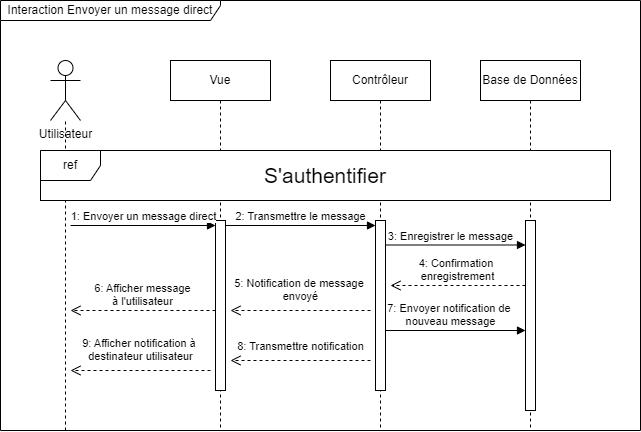

The diagram above was exported from draw.io. Its source (the exported page's mxGraphModel, read from the mxfile embedded in the PNG):
<mxGraphModel dx="600" dy="355" grid="1" gridSize="10" guides="1" tooltips="1" connect="1" arrows="1" fold="1" page="1" pageScale="1" pageWidth="850" pageHeight="1100" math="0" shadow="0">
  <root>
    <mxCell id="0" />
    <mxCell id="1" parent="0" />
    <mxCell id="rLtMe5PKT2foLXnELrIF-1" value="" style="endArrow=none;dashed=1;html=1;rounded=0;" edge="1" parent="1" target="rLtMe5PKT2foLXnELrIF-2">
      <mxGeometry width="50" height="50" relative="1" as="geometry">
        <mxPoint x="245" y="540" as="sourcePoint" />
        <mxPoint x="450" y="400" as="targetPoint" />
      </mxGeometry>
    </mxCell>
    <mxCell id="rLtMe5PKT2foLXnELrIF-2" value="Utilisateur" style="shape=umlActor;verticalLabelPosition=bottom;verticalAlign=top;html=1;fontColor=#000000;" vertex="1" parent="1">
      <mxGeometry x="230" y="170" width="30" height="60" as="geometry" />
    </mxCell>
    <mxCell id="rLtMe5PKT2foLXnELrIF-3" value="Vue" style="shape=umlLifeline;perimeter=lifelinePerimeter;whiteSpace=wrap;html=1;container=1;dropTarget=0;collapsible=0;recursiveResize=0;outlineConnect=0;portConstraint=eastwest;newEdgeStyle={&quot;curved&quot;:0,&quot;rounded&quot;:0};fontColor=#000000;" vertex="1" parent="1">
      <mxGeometry x="350" y="170" width="100" height="370" as="geometry" />
    </mxCell>
    <mxCell id="rLtMe5PKT2foLXnELrIF-4" value="" style="html=1;points=[[0,0,0,0,5],[0,1,0,0,-5],[1,0,0,0,5],[1,1,0,0,-5]];perimeter=orthogonalPerimeter;outlineConnect=0;targetShapes=umlLifeline;portConstraint=eastwest;newEdgeStyle={&quot;curved&quot;:0,&quot;rounded&quot;:0};" vertex="1" parent="rLtMe5PKT2foLXnELrIF-3">
      <mxGeometry x="45" y="160" width="10" height="170" as="geometry" />
    </mxCell>
    <mxCell id="rLtMe5PKT2foLXnELrIF-5" value="1:&amp;nbsp;Envoyer un message direct" style="html=1;verticalAlign=bottom;endArrow=block;curved=0;rounded=0;entryX=0;entryY=0;entryDx=0;entryDy=5;" edge="1" parent="rLtMe5PKT2foLXnELrIF-3" target="rLtMe5PKT2foLXnELrIF-4">
      <mxGeometry x="0.0008" relative="1" as="geometry">
        <mxPoint x="-100" y="165" as="sourcePoint" />
        <mxPoint as="offset" />
      </mxGeometry>
    </mxCell>
    <mxCell id="rLtMe5PKT2foLXnELrIF-7" value="&lt;span style=&quot;&quot;&gt;Contrôleur&lt;/span&gt;" style="shape=umlLifeline;perimeter=lifelinePerimeter;whiteSpace=wrap;html=1;container=1;dropTarget=0;collapsible=0;recursiveResize=0;outlineConnect=0;portConstraint=eastwest;newEdgeStyle={&quot;curved&quot;:0,&quot;rounded&quot;:0};fontColor=#000000;" vertex="1" parent="1">
      <mxGeometry x="510" y="170" width="100" height="370" as="geometry" />
    </mxCell>
    <mxCell id="rLtMe5PKT2foLXnELrIF-8" value="" style="html=1;points=[[0,0,0,0,5],[0,1,0,0,-5],[1,0,0,0,5],[1,1,0,0,-5]];perimeter=orthogonalPerimeter;outlineConnect=0;targetShapes=umlLifeline;portConstraint=eastwest;newEdgeStyle={&quot;curved&quot;:0,&quot;rounded&quot;:0};" vertex="1" parent="rLtMe5PKT2foLXnELrIF-7">
      <mxGeometry x="45" y="160" width="10" height="170" as="geometry" />
    </mxCell>
    <mxCell id="rLtMe5PKT2foLXnELrIF-9" value="2:&amp;nbsp;Transmettre le message" style="html=1;verticalAlign=bottom;endArrow=block;curved=0;rounded=0;entryX=0;entryY=0;entryDx=0;entryDy=5;exitX=1;exitY=0;exitDx=0;exitDy=5;exitPerimeter=0;" edge="1" parent="rLtMe5PKT2foLXnELrIF-7" target="rLtMe5PKT2foLXnELrIF-8">
      <mxGeometry relative="1" as="geometry">
        <mxPoint x="-105" y="165" as="sourcePoint" />
        <mxPoint as="offset" />
      </mxGeometry>
    </mxCell>
    <mxCell id="rLtMe5PKT2foLXnELrIF-10" value="Base de Données" style="shape=umlLifeline;perimeter=lifelinePerimeter;whiteSpace=wrap;html=1;container=1;dropTarget=0;collapsible=0;recursiveResize=0;outlineConnect=0;portConstraint=eastwest;newEdgeStyle={&quot;curved&quot;:0,&quot;rounded&quot;:0};fontColor=#000000;" vertex="1" parent="1">
      <mxGeometry x="660" y="170" width="100" height="370" as="geometry" />
    </mxCell>
    <mxCell id="rLtMe5PKT2foLXnELrIF-11" value="" style="html=1;points=[[0,0,0,0,5],[0,1,0,0,-5],[1,0,0,0,5],[1,1,0,0,-5]];perimeter=orthogonalPerimeter;outlineConnect=0;targetShapes=umlLifeline;portConstraint=eastwest;newEdgeStyle={&quot;curved&quot;:0,&quot;rounded&quot;:0};" vertex="1" parent="rLtMe5PKT2foLXnELrIF-10">
      <mxGeometry x="45" y="160" width="10" height="190" as="geometry" />
    </mxCell>
    <mxCell id="rLtMe5PKT2foLXnELrIF-12" value="&lt;font style=&quot;font-size: 21px;&quot;&gt;S'authentifier&lt;/font&gt;" style="whiteSpace=wrap;html=1;" vertex="1" parent="1">
      <mxGeometry x="220" y="260" width="570" height="50" as="geometry" />
    </mxCell>
    <mxCell id="rLtMe5PKT2foLXnELrIF-13" value="ref" style="shape=umlFrame;whiteSpace=wrap;html=1;pointerEvents=0;" vertex="1" parent="1">
      <mxGeometry x="220" y="260" width="570" height="50" as="geometry" />
    </mxCell>
    <mxCell id="rLtMe5PKT2foLXnELrIF-14" value="5:&amp;nbsp;Notification de message&amp;nbsp;&lt;div&gt;envoyé&lt;/div&gt;" style="html=1;verticalAlign=bottom;endArrow=open;dashed=1;endSize=8;curved=0;rounded=0;exitX=0;exitY=1;exitDx=0;exitDy=-5;" edge="1" parent="1">
      <mxGeometry y="-5" relative="1" as="geometry">
        <mxPoint x="410" y="420" as="targetPoint" />
        <mxPoint as="offset" />
        <mxPoint x="550" y="420" as="sourcePoint" />
      </mxGeometry>
    </mxCell>
    <mxCell id="rLtMe5PKT2foLXnELrIF-15" value="3: Enregistrer le message" style="html=1;verticalAlign=bottom;endArrow=block;curved=0;rounded=0;entryX=0;entryY=0;entryDx=0;entryDy=5;" edge="1" parent="1">
      <mxGeometry x="-0.0714" relative="1" as="geometry">
        <mxPoint x="565" y="354.5" as="sourcePoint" />
        <mxPoint x="705" y="354.5" as="targetPoint" />
        <mxPoint as="offset" />
      </mxGeometry>
    </mxCell>
    <mxCell id="rLtMe5PKT2foLXnELrIF-16" value="4:&amp;nbsp;Confirmation&amp;nbsp;&lt;div&gt;enregistrement&lt;/div&gt;" style="html=1;verticalAlign=bottom;endArrow=open;dashed=1;endSize=8;curved=0;rounded=0;" edge="1" parent="1" source="rLtMe5PKT2foLXnELrIF-11">
      <mxGeometry x="0.0033" relative="1" as="geometry">
        <mxPoint x="570" y="395" as="targetPoint" />
        <mxPoint as="offset" />
      </mxGeometry>
    </mxCell>
    <mxCell id="rLtMe5PKT2foLXnELrIF-19" value="Interaction&amp;nbsp;Envoyer un message direct" style="shape=umlFrame;whiteSpace=wrap;html=1;pointerEvents=0;width=220;height=20;" vertex="1" parent="1">
      <mxGeometry x="180" y="110" width="640" height="430" as="geometry" />
    </mxCell>
    <mxCell id="rLtMe5PKT2foLXnELrIF-6" value="6:&amp;nbsp;Afficher message&lt;div&gt;à l'utilisateur&lt;/div&gt;" style="html=1;verticalAlign=bottom;endArrow=open;dashed=1;endSize=8;curved=0;rounded=0;exitX=0;exitY=1;exitDx=0;exitDy=-5;" edge="1" parent="1">
      <mxGeometry x="0.0008" relative="1" as="geometry">
        <mxPoint x="250" y="420" as="targetPoint" />
        <mxPoint as="offset" />
        <mxPoint x="395" y="419.9999999999999" as="sourcePoint" />
      </mxGeometry>
    </mxCell>
    <mxCell id="rLtMe5PKT2foLXnELrIF-20" value="7:&amp;nbsp;Envoyer notification de&amp;nbsp;&lt;div&gt;nouveau message&lt;/div&gt;" style="html=1;verticalAlign=bottom;endArrow=block;curved=0;rounded=0;" edge="1" parent="1">
      <mxGeometry x="-0.0714" relative="1" as="geometry">
        <mxPoint x="565" y="440" as="sourcePoint" />
        <mxPoint x="705" y="440" as="targetPoint" />
        <mxPoint as="offset" />
      </mxGeometry>
    </mxCell>
    <mxCell id="rLtMe5PKT2foLXnELrIF-21" value="8:&amp;nbsp;Transmettre notification" style="html=1;verticalAlign=bottom;endArrow=open;dashed=1;endSize=8;curved=0;rounded=0;exitX=0;exitY=1;exitDx=0;exitDy=-5;" edge="1" parent="1">
      <mxGeometry y="-5" relative="1" as="geometry">
        <mxPoint x="410" y="470" as="targetPoint" />
        <mxPoint as="offset" />
        <mxPoint x="550" y="470" as="sourcePoint" />
      </mxGeometry>
    </mxCell>
    <mxCell id="rLtMe5PKT2foLXnELrIF-22" value="9:&amp;nbsp;Afficher notification à&amp;nbsp;&lt;div&gt;destinateur utilisateur&lt;/div&gt;" style="html=1;verticalAlign=bottom;endArrow=open;dashed=1;endSize=8;curved=0;rounded=0;" edge="1" parent="1">
      <mxGeometry y="-5" relative="1" as="geometry">
        <mxPoint x="250" y="480" as="targetPoint" />
        <mxPoint as="offset" />
        <mxPoint x="390" y="480" as="sourcePoint" />
      </mxGeometry>
    </mxCell>
  </root>
</mxGraphModel>